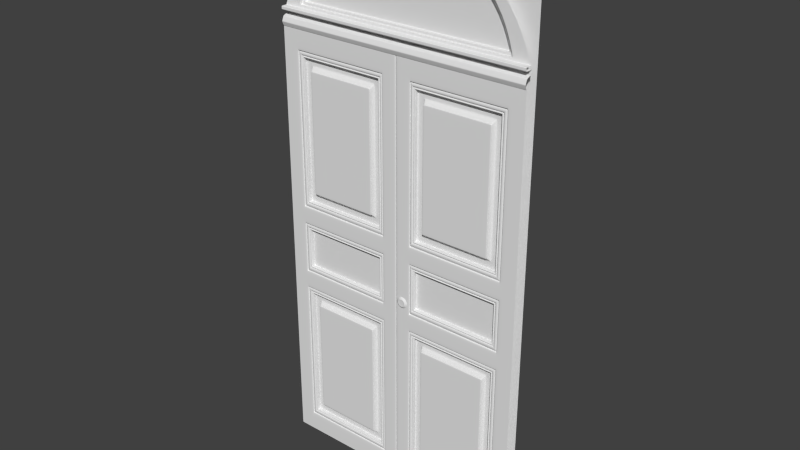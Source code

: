 # Source: Door.blend  (saved by Blender 2.76.0; exported with 4.5.12 LTS)
import bpy
from mathutils import Matrix  # noqa: F401  (used for matrix-valued properties, if any)

bpy.ops.wm.read_factory_settings(use_empty=True)
scene = bpy.context.scene
scene.name = 'Scene'

# ---- collections
col_collection_1 = bpy.data.collections.new('Collection 1'); scene.collection.children.link(col_collection_1)

# ---- world
world_world = bpy.data.worlds.new('World'); scene.world = world_world
world_world.color = (0.05088, 0.05088, 0.05088)
world_world.use_sun_shadow = False
world_world.sun_shadow_jitter_overblur = 0.0
world_world.cycles.sampling_method = 'MANUAL'
world_world.cycles.sample_map_resolution = 256

# ---- meshes
me_poly = bpy.data.meshes.new('Poly')
me_poly.from_pydata([(-4.999, 0.5915, 10.55), (-4.999, 0.5915, -10.76), (4.999, 0.5915, 10.55), (4.999, 0.5915, -10.76)], [], [(0, 1, 3, 2)])
me_poly.polygons.foreach_set('use_smooth', [True] * 1)
_uv = me_poly.uv_layers.new(name='UVMap')
_uv.uv.foreach_set('vector', [9.949e-05, 0.9901, 9.959e-05, 9.949e-05, 0.9999, 9.949e-05, 0.9999, 0.9901])
me_poly.use_remesh_preserve_volume = False
me_poly.use_remesh_preserve_attributes = False
me_poly.use_mirror_vertex_groups = False
me_poly.update()
me_arch = bpy.data.meshes.new('Arch')
me_arch.from_pydata([(0.0, 0.005568, 3.774), (-1.968, 0.004133, 3.254), (-3.316, 0.005568, 1.674), (-3.827, 0.005568, 3.576e-07), (-1.631, 0.004133, 3.051), (-1.192e-07, 0.005568, 3.407), (-2.964, 0.005568, 1.674), (-3.32, 0.005568, 0.1026), (-1.551, 0.09137, 2.914), (-7.44e-08, 0.0928, 3.248), (-2.827, 0.0928, 1.674), (-3.22, 0.0928, 0.2084), (-1.631, 0.09137, 3.051), (-6.216e-08, 0.0928, 3.407), (-2.964, 0.0928, 1.674), (-3.32, 0.0928, 0.1026), (-1.551, 0.2013, 2.914), (-7.44e-08, 0.2028, 3.248), (-2.827, 0.2028, 1.674), (-3.22, 0.2028, 0.2084), (2.384e-07, 0.2028, 0.2084), (2.384e-07, 0.0928, 0.2084), (7.153e-07, 0.0928, 0.1026), (0.0, 0.005568, -3.576e-07), (7.153e-07, 0.005568, 0.1026), (0.0, 0.2028, 1.674), (-2.995e-08, 0.2028, 2.816), (-3.22, 0.1694, 0.2413), (2.384e-07, 0.2028, 0.2413), (-3.22, 0.2028, 0.2413), (-3.22, 0.1694, 0.2084), (-2.827, 0.1694, 1.674), (-1.551, 0.168, 2.914), (-7.44e-08, 0.1694, 3.248), (2.384e-07, 0.1694, 0.2084), (-3.22, 0.0928, 0.2413), (-3.32, 0.0928, 0.1356), (7.153e-07, 0.005568, 0.1026), (-1.192e-07, 0.005568, 3.407), (-1.631, 0.004133, 3.051), (-2.964, 0.005568, 1.674), (-3.32, 0.005568, 0.1026), (-3.32, 0.005568, 0.1356), (-3.827, 0.005568, 0.03295), (-3.32, 0.005568, 0.1356), (-3.22, 0.1022, 0.2413), (-3.22, 0.1022, 0.2084), (-1.551, 0.1008, 2.914), (-2.827, 0.1022, 1.674), (-7.44e-08, 0.1022, 3.248), (2.384e-07, 0.1022, 0.2084), (-1.631, 0.09137, 3.051), (-3.32, 0.0928, 0.1356), (-3.32, 0.0928, 0.1026), (-2.964, 0.0928, 1.674), (-6.216e-08, 0.0928, 3.407), (7.153e-07, 0.0928, 0.1026), (-3.22, 0.1694, 0.2413), (-2.827, 0.1694, 1.674), (-7.44e-08, 0.1694, 3.248), (2.384e-07, 0.1694, 0.2084), (-3.22, 0.1694, 0.2084), (-1.551, 0.168, 2.914), (-3.062, 0.2028, 0.2413), (-0.7752, 0.005568, 3.35), (-0.7752, 0.005568, 3.35), (-3.157, 0.005568, 0.1026), (-0.9607, 0.003066, 3.662), (-3.639, 0.005568, 3.576e-07), (-0.7752, 0.0928, 3.35), (-3.157, 0.0928, 0.1026), (-0.7375, 0.0928, 3.202), (-3.062, 0.0928, 0.2084), (-0.7375, 0.2028, 3.202), (-3.062, 0.2028, 0.2084), (-2.697, 0.2028, 1.674), (-1.433, 0.2028, 2.89), (-0.7375, 0.1694, 3.202), (-3.062, 0.1694, 0.2084), (-3.157, 0.005568, 0.1026), (-3.062, 0.1022, 0.2084), (-0.7375, 0.1022, 3.202), (-3.157, 0.0928, 0.1026), (-0.7752, 0.0928, 3.35), (-3.062, 0.1694, 0.2084), (-0.7375, 0.1694, 3.202), (-3.827, -0.2281, 3.576e-07), (0.0, -0.2281, -3.576e-07), (-3.639, -0.2281, 3.576e-07), (-3.827, -0.2281, -0.13), (0.0, -0.2281, -0.13), (-3.639, -0.2281, -0.13), (-3.827, 0.06448, -0.13), (0.0, 0.06448, -0.13), (-3.639, 0.06448, -0.13), (0.0, -0.2281, -0.01279), (-3.639, -0.2281, -0.01279), (-3.827, -0.2281, -0.01279), (-3.639, -0.2281, -0.1143), (-3.827, -0.2281, -0.1143), (0.0, -0.2281, -0.1143), (0.0, -0.005484, -3.576e-07), (-3.639, -0.005484, 3.576e-07), (-3.827, -0.005484, 3.576e-07), (-3.827, 0.06448, -0.3437), (0.0, 0.06448, -0.3437), (-3.639, 0.06448, -0.3437), (0.0, 0.06448, -0.13), (-3.639, 0.06448, -0.13), (-3.827, 0.06448, -0.13), (-3.639, 0.06448, -0.3437), (-3.827, 0.06448, -0.3437), (0.0, 0.06448, -0.3437)], [], [(51, 12, 69, 83), (6, 4, 1, 2), (44, 6, 2, 43), (65, 5, 0, 67), (44, 7, 41, 42), (71, 8, 47, 81), (54, 52, 36, 14), (66, 7, 3, 68), (10, 8, 12, 14), (35, 10, 14, 36), (71, 9, 13, 69), (72, 11, 15, 70), (32, 31, 18, 16), (27, 30, 19, 29), (8, 71, 69, 12), (63, 29, 19, 74), (78, 34, 20, 74), (4, 65, 67, 1), (62, 32, 77, 85), (82, 56, 22, 70), (76, 16, 18, 75), (7, 44, 43, 3), (51, 54, 14, 12), (77, 32, 16, 73), (84, 60, 34, 78), (11, 35, 36, 15), (31, 27, 29, 18), (57, 61, 30, 27), (62, 58, 31, 32), (66, 24, 37, 79), (6, 44, 42, 40), (75, 18, 29, 63), (58, 57, 27, 31), (10, 35, 45, 48), (4, 6, 40, 39), (73, 16, 76), (52, 53, 15, 36), (8, 10, 48, 47), (35, 11, 46, 45), (64, 39, 51, 83), (72, 21, 50, 80), (42, 41, 53, 52), (39, 40, 54, 51), (79, 37, 56, 82), (81, 47, 62, 85), (40, 42, 52, 54), (48, 45, 57, 58), (47, 48, 58, 62), (45, 46, 61, 57), (80, 50, 60, 84), (49, 81, 85, 59), (46, 80, 84, 61), (38, 64, 83, 55), (41, 79, 82, 53), (9, 71, 81, 49), (11, 72, 80, 46), (17, 73, 76, 26), (25, 75, 63, 28), (7, 66, 79, 41), (61, 84, 78, 30), (5, 65, 64, 38), (26, 76, 75, 25), (53, 82, 70, 15), (33, 77, 73, 17), (30, 78, 74, 19), (28, 63, 74, 20), (21, 72, 70, 22), (24, 66, 68, 23), (55, 83, 69, 13), (59, 85, 77, 33), (4, 39, 64, 65), (101, 102, 88, 87), (102, 103, 86, 88), (100, 98, 91, 90), (98, 99, 89, 91), (90, 91, 94, 93), (91, 89, 92, 94), (88, 86, 97, 96), (87, 88, 96, 95), (96, 97, 99, 98), (95, 96, 98, 100), (68, 3, 103, 102), (23, 68, 102, 101), (112, 110, 106, 105), (110, 111, 104, 106), (94, 92, 109, 108), (93, 94, 108, 107), (108, 109, 111, 110), (107, 108, 110, 112)])
me_arch.polygons.foreach_set('use_smooth', [True] * 89)
me_arch.use_remesh_preserve_volume = False
me_arch.use_remesh_preserve_attributes = False
me_arch.use_mirror_vertex_groups = False
me_arch.update()
me_beam = bpy.data.meshes.new('Beam')
me_beam.from_pydata([(4.978, -0.4434, 0.1016), (4.978, -0.4098, 0.1016), (4.978, -0.4266, 0.1045), (4.978, -0.6129, 0.01752), (4.978, -0.5891, 0.04128), (4.978, -0.603, 0.03143), (4.978, -0.6732, -0.1618), (4.978, -0.6732, -0.1282), (4.978, -0.6761, -0.145), (4.978, -0.5891, -0.3312), (4.978, -0.6129, -0.3074), (4.978, -0.603, -0.3214), (-5.02, -0.4098, 0.1016), (-5.02, -0.4434, 0.1016), (-5.02, -0.4266, 0.1045), (-5.02, -0.5891, 0.04128), (-5.02, -0.6129, 0.01752), (-5.02, -0.603, 0.03143), (-5.02, -0.6732, -0.1282), (-5.02, -0.6732, -0.1618), (-5.02, -0.6761, -0.145), (-5.02, -0.6129, -0.3074), (-5.02, -0.5891, -0.3312), (-5.02, -0.603, -0.3214)], [], [(3, 16, 18, 7), (6, 19, 21, 10), (0, 2, 14, 13), (2, 1, 12, 14), (21, 23, 11, 10), (23, 22, 9, 11), (6, 8, 20, 19), (8, 7, 18, 20), (15, 17, 5, 4), (17, 16, 3, 5), (0, 13, 15, 4)])
me_beam.polygons.foreach_set('use_smooth', [True] * 11)
me_beam.use_remesh_preserve_volume = False
me_beam.use_remesh_preserve_attributes = False
me_beam.use_mirror_vertex_groups = False
me_beam.update()
me_lock = bpy.data.meshes.new('Lock')
me_lock.from_pydata([(-4.28e-10, 0.2476, 0.0), (-0.1751, 0.1751, 0.0), (-0.2476, -1.097e-08, 0.0), (-0.1751, -0.1751, 0.0), (2.122e-08, -0.2476, 0.0), (0.1751, -0.1751, 0.0), (0.2476, 2.81e-09, 0.0), (0.1751, 0.1751, 0.0), (-0.1061, 0.1061, 0.06044), (-1.375e-09, 0.1501, 0.06044), (-0.1501, -6.879e-09, 0.06044), (-0.1061, -0.1061, 0.06044), (1.321e-08, -0.1501, 0.06044), (0.1061, -0.1061, 0.06044), (0.1501, 6.054e-09, 0.06044), (0.1061, 0.1061, 0.06044), (-0.1262, 0.1262, 0.04995), (-2.913e-09, 0.1784, 0.04995), (-0.1784, -7.648e-09, 0.04995), (-0.1262, -0.1262, 0.04995), (1.443e-08, -0.1784, 0.04995), (0.1262, -0.1262, 0.04995), (0.1784, 7.728e-09, 0.04995), (0.1262, 0.1262, 0.04995), (-0.09332, 0.09332, 0.05227), (-6.949e-10, 0.132, 0.05227), (-0.132, -1.034e-08, 0.05227), (-0.09332, -0.09332, 0.05227), (1.213e-08, -0.132, 0.05227), (0.09332, -0.09332, 0.05227), (0.132, 1.037e-09, 0.05227), (0.09332, 0.09332, 0.05227), (9.34e-09, -1.98e-07, 0.05227), (-0.1654, 0.1654, 0.009925), (-0.2339, -1.031e-08, 0.009925), (-0.1654, -0.1654, 0.009925), (1.987e-08, -0.2339, 0.009925), (0.1654, -0.1654, 0.009925), (0.2339, 3.787e-09, 0.009925), (0.1654, 0.1654, 0.009925), (-9.217e-10, 0.2339, 0.009925)], [], [(14, 15, 31, 30), (8, 10, 26, 24), (11, 12, 28, 27), (13, 14, 30, 29), (33, 40, 0, 1), (34, 33, 1, 2), (35, 34, 2, 3), (36, 35, 3, 4), (37, 36, 4, 5), (38, 37, 5, 6), (39, 38, 6, 7), (9, 15, 23, 17), (15, 14, 22, 23), (14, 13, 21, 22), (13, 12, 20, 21), (12, 11, 19, 20), (11, 10, 18, 19), (10, 8, 16, 18), (8, 9, 17, 16), (32, 28, 29, 30), (26, 27, 28, 32), (25, 32, 30, 31), (24, 26, 32, 25), (12, 13, 29, 28), (10, 11, 27, 26), (9, 8, 24, 25), (15, 9, 25, 31), (40, 39, 7, 0), (17, 23, 39, 40), (23, 22, 38, 39), (22, 21, 37, 38), (21, 20, 36, 37), (20, 19, 35, 36), (19, 18, 34, 35), (18, 16, 33, 34), (16, 17, 40, 33)])
me_lock.polygons.foreach_set('use_smooth', [True] * 36)
me_lock.use_remesh_preserve_volume = False
me_lock.use_remesh_preserve_attributes = False
me_lock.use_mirror_vertex_groups = False
me_lock.update()
me_door = bpy.data.meshes.new('Door')
me_door.from_pydata([(-4.999, 0.07947, 6.03), (-0.0142, 0.07947, 6.03), (-4.999, 0.07947, 5.302), (-0.0142, 0.07947, 5.302), (-4.999, 0.07947, -0.6823), (-0.0142, 0.07947, -0.6823), (-4.373, 0.07947, 6.03), (-4.354, 0.07947, 5.281), (-4.354, 0.07947, -0.6631), (-0.5792, 0.07947, 6.03), (-0.6065, 0.07947, 5.281), (-0.6065, 0.07947, -0.6631), (-4.198, 0.1527, 5.114), (-4.198, 0.1527, -0.4757), (-0.7243, 0.1527, 5.108), (-0.7243, 0.1527, -0.4757), (-4.162, 0.07947, 6.03), (-4.162, 0.07947, 5.281), (-4.162, 0.07947, -0.6631), (-4.162, 0.1527, 5.114), (-4.162, 0.1527, -0.4757), (-0.7811, 0.07947, 5.281), (-0.7811, 0.07947, -0.6631), (-0.7811, 0.1527, 5.114), (-0.7811, 0.1527, -0.4757), (-0.7811, 0.07947, 6.03), (-0.0142, 0.07947, 5.075), (-4.999, 0.07947, 5.075), (-4.354, 0.07947, 5.075), (-0.6065, 0.07947, 5.075), (-4.198, 0.1527, 5.075), (-0.7243, 0.1527, 5.068), (-4.999, 0.07947, -0.4699), (-4.354, 0.07947, -0.4699), (-0.6065, 0.07947, -0.4699), (-4.198, 0.1527, -0.4699), (-0.7243, 0.1527, -0.4761), (-0.0142, 0.07947, -0.4699), (-4.226, 0.09665, -0.5086), (-4.363, 0.1161, -0.6658), (-4.3, 0.09058, -0.5955), (-4.354, 0.1322, -0.659), (-0.6909, 0.09584, 5.141), (-0.5896, 0.1161, 5.286), (-0.6396, 0.09017, 5.222), (-0.5837, 0.1321, 5.281), (-4.153, 0.1161, 5.286), (-4.162, 0.09665, 5.144), (-4.162, 0.1322, 5.281), (-4.162, 0.09058, 5.223), (-4.162, 0.09665, -0.5086), (-4.153, 0.1161, -0.6658), (-4.162, 0.09058, -0.5955), (-4.162, 0.1322, -0.659), (-0.7904, 0.1161, 5.286), (-0.7811, 0.09665, 5.144), (-0.7811, 0.1322, 5.281), (-0.7811, 0.09058, 5.223), (-0.7904, 0.1161, -0.6658), (-0.7811, 0.09665, -0.5086), (-0.7811, 0.1322, -0.659), (-0.7811, 0.09058, -0.5955), (-0.5896, 0.1161, 5.059), (-0.6932, 0.09665, 5.069), (-0.584, 0.1322, 5.074), (-0.6408, 0.09058, 5.072), (-4.226, 0.09665, 5.075), (-4.363, 0.1161, 5.059), (-4.3, 0.09058, 5.075), (-4.354, 0.1322, 5.075), (-0.5896, 0.1161, -0.4545), (-0.6932, 0.09665, -0.4751), (-0.584, 0.1322, -0.4706), (-0.6408, 0.09058, -0.4725), (-4.363, 0.1161, -0.4545), (-4.226, 0.09665, -0.4699), (-4.354, 0.1322, -0.4699), (-4.3, 0.09058, -0.4699), (-4.226, 0.09665, 5.144), (-4.363, 0.1161, 5.286), (-4.3, 0.09058, 5.223), (-4.354, 0.1322, 5.281), (-0.6932, 0.09665, -0.5086), (-0.5896, 0.1161, -0.6658), (-0.6408, 0.09058, -0.5955), (-0.584, 0.1322, -0.659), (-4.373, 0.09787, -0.6823), (-4.162, 0.09787, -0.6823), (-4.373, 0.09787, -0.4699), (-0.5792, 0.09787, 5.302), (-0.7811, 0.09787, 5.302), (-0.5792, 0.09787, 5.075), (-4.162, 0.09787, 5.302), (-4.373, 0.09787, 5.302), (-0.7811, 0.09787, -0.6823), (-0.5792, 0.09787, -0.6823), (-0.5792, 0.09787, -0.4699), (-4.373, 0.09787, 5.075), (-4.141, 0.2512, -0.3701), (-4.141, 0.2512, -0.4241), (-0.8417, 0.2512, 5.056), (-0.7891, 0.2512, 5.05), (-0.8417, 0.2512, -0.4241), (-0.7891, 0.2512, -0.4241), (-0.7891, 0.2512, -0.376), (-4.141, 0.2512, 5.056), (-4.103, 0.2512, 5.056), (-4.103, 0.2512, -0.4241), (-3.771, 0.1189, -0.02922), (-3.802, 0.1189, -0.02922), (-4.141, 0.2512, 4.974), (-0.7891, 0.2512, 4.968), (-3.771, 0.1189, 4.659), (-3.802, 0.1189, 4.659), (-4.198, 0.09848, -0.4699), (-4.198, 0.09848, -0.4757), (-0.7811, 0.09848, 5.114), (-0.7243, 0.09848, 5.108), (-0.7811, 0.09848, -0.4757), (-0.7243, 0.09848, -0.4757), (-0.7243, 0.09848, -0.4761), (-4.198, 0.09848, 5.114), (-4.162, 0.09848, 5.114), (-4.162, 0.09848, -0.4757), (-4.141, 0.09848, 5.056), (-4.141, 0.09848, 4.974), (-4.198, 0.09848, 5.075), (-0.7243, 0.09848, 5.068), (-4.103, 0.09848, -0.4241), (-0.8417, 0.09848, -0.4241), (-4.141, 0.09848, -0.3701), (-4.141, 0.09848, -0.4241), (-0.7891, 0.09848, 4.968), (-0.7891, 0.09848, 5.05), (-0.7891, 0.09848, -0.4241), (-0.7891, 0.09848, -0.376), (-0.8417, 0.09848, 5.056), (-4.103, 0.09848, 5.056), (-4.103, 0.2512, 5.056), (-0.8417, 0.2512, 5.056), (-4.141, 0.2512, -0.3701), (-4.141, 0.2512, -0.4241), (-4.103, 0.2512, -0.4241), (-0.8417, 0.2512, -0.4241), (-0.7891, 0.2512, 5.05), (-0.7891, 0.2512, -0.4241), (-4.141, 0.2512, 4.974), (-4.141, 0.2512, 5.056), (-0.7891, 0.1527, -0.376), (-0.7891, 0.1527, 4.968), (-0.0142, 0.07947, 5.602), (-4.999, 0.07947, 5.602), (-4.373, 0.07947, 5.602), (-0.5792, 0.07947, 5.602), (-4.162, 0.07947, 5.602), (-0.7811, 0.07947, 5.602), (-0.2927, 0.07947, 5.302), (-0.2927, 0.07947, -0.6823), (-0.2927, 0.07947, 6.03), (-0.2927, 0.07947, 5.075), (-0.2927, 0.07947, -0.4699), (-0.2927, 0.07947, 5.602), (-4.725, 0.07947, 6.03), (-4.725, 0.07947, 5.302), (-4.725, 0.07947, -0.6823), (-4.725, 0.07947, 5.075), (-4.725, 0.07947, -0.4699), (-4.725, 0.07947, 5.602), (-4.999, 0.07947, -1.017), (-0.0142, 0.07947, -1.017), (-4.373, 0.07947, -1.017), (-0.5792, 0.07947, -1.017), (-4.162, 0.07947, -1.017), (-0.7811, 0.07947, -1.017), (-0.2927, 0.07947, -1.017), (-4.725, 0.07947, -1.017), (-4.373, 0.07947, 6.03), (-4.354, 0.07947, 5.281), (-4.354, 0.07947, -0.6631), (-4.198, 0.1527, 5.114), (-4.198, 0.1527, -0.4757), (-4.226, 0.09665, -0.5086), (-4.3, 0.09058, -0.5955), (-4.354, 0.1322, -0.659), (-4.363, 0.1161, -0.6658), (-4.226, 0.09665, 5.144), (-4.3, 0.09058, 5.223), (-4.354, 0.1322, 5.281), (-4.363, 0.1161, 5.286), (-4.373, 0.09787, -0.6823), (-4.373, 0.09787, 5.302), (-4.141, 0.2512, 5.056), (-4.141, 0.2512, -0.4241), (-4.141, 0.2512, 4.974), (-4.141, 0.2512, -0.3701), (-4.198, 0.09848, 5.114), (-4.198, 0.09848, -0.4757), (-4.141, 0.09848, 5.056), (-4.141, 0.09848, -0.4241), (-4.141, 0.2512, -0.4241), (-4.141, 0.2512, 5.056), (-4.373, 0.07947, 5.602), (-4.373, 0.07947, -1.017), (-0.6065, 0.07947, 5.281), (-0.6065, 0.07947, -0.6631), (-0.7243, 0.1527, 5.108), (-0.7243, 0.1527, -0.4757), (-0.5792, 0.07947, 6.03), (-0.6909, 0.09584, 5.141), (-0.6396, 0.09017, 5.222), (-0.5837, 0.1321, 5.281), (-0.5896, 0.1161, 5.286), (-0.6932, 0.09665, -0.5086), (-0.6408, 0.09058, -0.5955), (-0.584, 0.1322, -0.659), (-0.5896, 0.1161, -0.6658), (-0.5792, 0.09787, -0.6823), (-0.5792, 0.09787, 5.302), (-0.7891, 0.2512, 5.05), (-0.7891, 0.2512, -0.4241), (-0.7891, 0.2512, 4.968), (-0.7891, 0.2512, -0.376), (-0.7243, 0.09848, 5.108), (-0.7243, 0.09848, -0.4757), (-0.7891, 0.09848, 5.05), (-0.7891, 0.09848, -0.4241), (-0.7891, 0.2512, -0.4241), (-0.7891, 0.2512, 5.05), (-0.5792, 0.07947, 5.602), (-0.5792, 0.07947, -1.017), (-3.895, 0.2512, 4.823), (-3.863, 0.2512, 4.823), (-3.895, 0.2512, -0.193), (-3.863, 0.2512, -0.193), (-1.081, 0.2512, 4.823), (-1.081, 0.2512, -0.193), (-1.036, 0.2512, 4.743), (-1.036, 0.2512, -0.149), (-3.895, 0.2512, 4.749), (-3.895, 0.2512, -0.1435), (-1.036, 0.2512, 4.818), (-1.036, 0.2512, -0.193), (-1.172, 0.1189, 4.659), (-1.172, 0.1189, -0.02922), (-1.13, 0.1189, 4.584), (-1.13, 0.1189, 0.01194), (-3.802, 0.1189, 4.589), (-3.802, 0.1189, 0.01701), (-1.13, 0.1189, 4.654), (-1.13, 0.1189, -0.02922), (-3.837, 0.2512, 4.777), (-3.869, 0.2512, -0.09841), (-1.063, 0.2512, 4.772), (-1.107, 0.2512, 4.777), (-1.063, 0.2512, 4.698), (-3.869, 0.2512, 4.777), (-3.869, 0.2512, 4.704), (-3.869, 0.2512, -0.147), (-3.837, 0.2512, -0.147), (-1.107, 0.2512, -0.147), (-1.063, 0.2512, -0.147), (-1.063, 0.2512, -0.1037), (-3.78, 0.1365, 4.674), (-1.164, 0.1365, 4.674), (-1.121, 0.1365, 4.598), (-3.81, 0.1365, 4.603), (-1.164, 0.1365, -0.04401), (-1.121, 0.1365, -0.002603), (-3.81, 0.1365, 0.002506), (-1.121, 0.1365, 4.668), (-3.81, 0.1365, 4.674), (-3.81, 0.1365, -0.04402), (-3.78, 0.1365, -0.04402), (-1.121, 0.1365, -0.04402), (-3.793, 0.07742, 4.644), (-3.763, 0.07742, 4.644), (-3.793, 0.07742, -0.01431), (-3.763, 0.07742, -0.01431), (-3.763, 0.07742, 4.574), (-1.18, 0.07742, 4.644), (-1.18, 0.07742, -0.01431), (-1.18, 0.07742, 4.574), (-3.763, 0.07742, 0.03162), (-1.18, 0.07742, 0.03162), (-1.138, 0.07742, 4.569), (-1.138, 0.07742, 0.02658), (-3.793, 0.07742, 4.574), (-3.793, 0.07742, 0.03162), (-1.138, 0.07742, 4.639), (-1.138, 0.07742, -0.01431), (-3.771, 0.1189, 4.659), (-3.802, 0.1189, 0.01701), (-1.13, 0.1189, 4.654), (-1.172, 0.1189, 4.659), (-1.13, 0.1189, 4.584), (-3.802, 0.1189, 4.659), (-3.802, 0.1189, 4.589), (-3.802, 0.1189, -0.02922), (-3.771, 0.1189, -0.02922), (-1.172, 0.1189, -0.02922), (-1.13, 0.1189, -0.02922), (-1.13, 0.1189, 0.01194), (-3.766, 0.09005, 4.648), (-1.178, 0.09005, 4.648), (-1.136, 0.09005, 4.574), (-3.796, 0.09005, 4.579), (-1.178, 0.09005, -0.01885), (-1.136, 0.09005, 0.02212), (-3.796, 0.09005, 0.02717), (-1.136, 0.09005, 4.643), (-3.796, 0.09005, 4.648), (-3.796, 0.09005, -0.01885), (-3.766, 0.09005, -0.01885), (-1.136, 0.09005, -0.01885), (-0.0142, 0.07947, 6.03), (-4.162, 0.07947, 6.03), (-0.7811, 0.07947, 6.03), (-4.999, 0.07947, 6.03), (-4.373, 0.07947, 6.03), (-0.5792, 0.07947, 6.03), (-0.2927, 0.07947, 6.03), (-4.725, 0.07947, 6.03), (-4.373, 0.07947, 6.03), (-0.5792, 0.07947, 6.03), (-4.999, 0.07947, -1.353), (-0.0142, 0.07947, -1.353), (-4.999, 0.07947, -3.393), (-0.0142, 0.07947, -3.393), (-4.354, 0.07947, -1.375), (-4.354, 0.07947, -3.374), (-0.6065, 0.07947, -1.375), (-0.6065, 0.07947, -3.374), (-4.198, 0.1527, -1.542), (-4.198, 0.1527, -3.186), (-0.7243, 0.1527, -1.548), (-0.7243, 0.1527, -3.186), (-4.162, 0.07947, -1.375), (-4.162, 0.07947, -3.374), (-4.162, 0.1527, -1.542), (-4.162, 0.1527, -3.186), (-0.7811, 0.07947, -1.375), (-0.7811, 0.07947, -3.374), (-0.7811, 0.1527, -1.542), (-0.7811, 0.1527, -3.186), (-0.0142, 0.07947, -1.581), (-4.999, 0.07947, -1.581), (-4.354, 0.07947, -1.581), (-0.6065, 0.07947, -1.581), (-4.198, 0.1527, -1.581), (-0.7243, 0.1527, -1.587), (-4.999, 0.07947, -3.18), (-4.354, 0.07947, -3.18), (-0.6065, 0.07947, -3.18), (-4.198, 0.1527, -3.18), (-0.7243, 0.1527, -3.187), (-0.0142, 0.07947, -3.18), (-4.226, 0.09665, -3.219), (-4.363, 0.1161, -3.376), (-4.3, 0.09058, -3.306), (-4.354, 0.1322, -3.369), (-0.6909, 0.09584, -1.515), (-0.5896, 0.1161, -1.37), (-0.6396, 0.09017, -1.434), (-0.5837, 0.1321, -1.375), (-4.153, 0.1161, -1.37), (-4.162, 0.09665, -1.512), (-4.162, 0.1322, -1.375), (-4.162, 0.09058, -1.433), (-4.162, 0.09665, -3.219), (-4.153, 0.1161, -3.376), (-4.162, 0.09058, -3.306), (-4.162, 0.1322, -3.369), (-0.7904, 0.1161, -1.37), (-0.7811, 0.09665, -1.512), (-0.7811, 0.1322, -1.375), (-0.7811, 0.09058, -1.433), (-0.7904, 0.1161, -3.376), (-0.7811, 0.09665, -3.219), (-0.7811, 0.1322, -3.369), (-0.7811, 0.09058, -3.306), (-0.5896, 0.1161, -1.596), (-0.6932, 0.09665, -1.586), (-0.584, 0.1322, -1.582), (-0.6408, 0.09058, -1.583), (-4.226, 0.09665, -1.581), (-4.363, 0.1161, -1.596), (-4.3, 0.09058, -1.581), (-4.354, 0.1322, -1.581), (-0.5896, 0.1161, -3.165), (-0.6932, 0.09665, -3.186), (-0.584, 0.1322, -3.181), (-0.6408, 0.09058, -3.183), (-4.363, 0.1161, -3.165), (-4.226, 0.09665, -3.18), (-4.354, 0.1322, -3.18), (-4.3, 0.09058, -3.18), (-4.226, 0.09665, -1.512), (-4.363, 0.1161, -1.37), (-4.3, 0.09058, -1.433), (-4.354, 0.1322, -1.375), (-0.6932, 0.09665, -3.219), (-0.5896, 0.1161, -3.376), (-0.6408, 0.09058, -3.306), (-0.584, 0.1322, -3.369), (-4.373, 0.09787, -3.393), (-4.162, 0.09787, -3.393), (-4.373, 0.09787, -3.18), (-0.5792, 0.09787, -1.353), (-0.7811, 0.09787, -1.353), (-0.5792, 0.09787, -1.581), (-4.162, 0.09787, -1.353), (-4.373, 0.09787, -1.353), (-0.7811, 0.09787, -3.393), (-0.5792, 0.09787, -3.393), (-0.5792, 0.09787, -3.18), (-4.373, 0.09787, -1.581), (-4.141, 0.2512, -3.081), (-4.141, 0.2512, -3.135), (-0.8417, 0.2512, -1.6), (-0.7891, 0.2512, -1.606), (-0.8417, 0.2512, -3.135), (-0.7891, 0.2512, -3.135), (-0.7891, 0.2512, -3.086), (-4.141, 0.2512, -1.6), (-4.103, 0.2512, -1.6), (-4.103, 0.2512, -3.135), (-4.141, 0.2512, -1.681), (-0.7891, 0.2512, -1.687), (-4.198, 0.09848, -3.18), (-4.198, 0.09848, -3.186), (-0.7811, 0.09848, -1.542), (-0.7243, 0.09848, -1.548), (-0.7811, 0.09848, -3.186), (-0.7243, 0.09848, -3.186), (-0.7243, 0.09848, -3.187), (-4.198, 0.09848, -1.542), (-4.162, 0.09848, -1.542), (-4.162, 0.09848, -3.186), (-4.141, 0.09848, -1.6), (-4.141, 0.09848, -1.681), (-4.198, 0.09848, -1.581), (-0.7243, 0.09848, -1.587), (-4.103, 0.09848, -3.135), (-0.8417, 0.09848, -3.135), (-4.141, 0.09848, -3.081), (-4.141, 0.09848, -3.135), (-0.7891, 0.09848, -1.687), (-0.7891, 0.09848, -1.606), (-0.7891, 0.09848, -3.135), (-0.7891, 0.09848, -3.086), (-0.8417, 0.09848, -1.6), (-4.103, 0.09848, -1.6), (-4.103, 0.2512, -1.6), (-0.8417, 0.2512, -1.6), (-4.141, 0.2512, -3.081), (-4.141, 0.2512, -3.135), (-4.103, 0.2512, -3.135), (-0.8417, 0.2512, -3.135), (-0.7891, 0.2512, -1.606), (-0.7891, 0.2512, -3.135), (-4.141, 0.2512, -1.681), (-4.141, 0.2512, -1.6), (-0.7891, 0.1527, -3.086), (-0.7891, 0.1527, -1.687), (-0.2927, 0.07947, -1.353), (-0.2927, 0.07947, -3.393), (-0.2927, 0.07947, -1.581), (-0.2927, 0.07947, -3.18), (-4.725, 0.07947, -1.353), (-4.725, 0.07947, -3.393), (-4.725, 0.07947, -1.581), (-4.725, 0.07947, -3.18), (-4.999, 0.07947, -3.727), (-0.0142, 0.07947, -3.727), (-4.373, 0.07947, -3.727), (-0.5792, 0.07947, -3.727), (-4.162, 0.07947, -3.727), (-0.7811, 0.07947, -3.727), (-0.2927, 0.07947, -3.727), (-4.725, 0.07947, -3.727), (-4.354, 0.07947, -1.375), (-4.354, 0.07947, -3.374), (-4.198, 0.1527, -1.542), (-4.198, 0.1527, -3.186), (-4.226, 0.09665, -3.219), (-4.3, 0.09058, -3.306), (-4.354, 0.1322, -3.369), (-4.363, 0.1161, -3.376), (-4.226, 0.09665, -1.512), (-4.3, 0.09058, -1.433), (-4.354, 0.1322, -1.375), (-4.363, 0.1161, -1.37), (-4.373, 0.09787, -3.393), (-4.373, 0.09787, -1.353), (-4.141, 0.2512, -1.6), (-4.141, 0.2512, -3.135), (-4.141, 0.2512, -1.681), (-4.141, 0.2512, -3.081), (-4.198, 0.09848, -1.542), (-4.198, 0.09848, -3.186), (-4.141, 0.09848, -1.6), (-4.141, 0.09848, -3.135), (-4.141, 0.2512, -3.135), (-4.141, 0.2512, -1.6), (-4.373, 0.07947, -3.727), (-0.6065, 0.07947, -1.375), (-0.6065, 0.07947, -3.374), (-0.7243, 0.1527, -1.548), (-0.7243, 0.1527, -3.186), (-0.6909, 0.09584, -1.515), (-0.6396, 0.09017, -1.434), (-0.5837, 0.1321, -1.375), (-0.5896, 0.1161, -1.37), (-0.6932, 0.09665, -3.219), (-0.6408, 0.09058, -3.306), (-0.584, 0.1322, -3.369), (-0.5896, 0.1161, -3.376), (-0.5792, 0.09787, -3.393), (-0.5792, 0.09787, -1.353), (-0.7891, 0.2512, -1.606), (-0.7891, 0.2512, -3.135), (-0.7891, 0.2512, -1.687), (-0.7891, 0.2512, -3.086), (-0.7243, 0.09848, -1.548), (-0.7243, 0.09848, -3.186), (-0.7891, 0.09848, -1.606), (-0.7891, 0.09848, -3.135), (-0.7891, 0.2512, -3.135), (-0.7891, 0.2512, -1.606), (-0.5792, 0.07947, -3.727), (-3.895, 0.2512, -1.832), (-3.863, 0.2512, -1.832), (-3.895, 0.2512, -2.903), (-3.863, 0.2512, -2.903), (-1.081, 0.2512, -1.832), (-1.081, 0.2512, -2.903), (-1.036, 0.2512, -1.912), (-1.036, 0.2512, -2.859), (-3.895, 0.2512, -1.907), (-3.895, 0.2512, -2.854), (-1.036, 0.2512, -1.838), (-1.036, 0.2512, -2.903), (-4.999, 0.07947, -4.075), (-0.0142, 0.07947, -4.075), (-4.999, 0.07947, -9.999), (-0.0142, 0.07947, -9.999), (-4.354, 0.07947, -4.096), (-4.354, 0.07947, -9.98), (-0.6065, 0.07947, -4.096), (-0.6065, 0.07947, -9.98), (-4.198, 0.1527, -4.263), (-4.198, 0.1527, -9.853), (-0.7243, 0.1527, -4.269), (-0.7243, 0.1527, -9.792), (-4.162, 0.07947, -4.096), (-4.162, 0.07947, -9.98), (-4.162, 0.1527, -4.263), (-4.162, 0.1527, -9.792), (-0.7811, 0.07947, -4.096), (-0.7811, 0.07947, -9.98), (-0.7811, 0.1527, -4.263), (-0.7811, 0.1527, -9.792), (-0.0142, 0.07947, -4.302), (-4.999, 0.07947, -4.302), (-4.354, 0.07947, -4.302), (-0.6065, 0.07947, -4.302), (-4.198, 0.1527, -4.302), (-0.7243, 0.1527, -4.308), (-4.999, 0.07947, -9.786), (-4.354, 0.07947, -9.786), (-0.6065, 0.07947, -9.786), (-4.198, 0.1527, -9.786), (-0.7243, 0.1527, -9.793), (-0.0142, 0.07947, -9.786), (-4.226, 0.09665, -9.825), (-4.363, 0.1161, -9.982), (-4.3, 0.09058, -9.912), (-4.354, 0.1322, -9.976), (-0.6909, 0.09584, -4.236), (-0.5896, 0.1161, -4.091), (-0.6396, 0.09017, -4.155), (-0.5837, 0.1321, -4.096), (-4.153, 0.1161, -4.091), (-4.162, 0.09665, -4.233), (-4.162, 0.1322, -4.096), (-4.162, 0.09058, -4.154), (-4.162, 0.09665, -9.825), (-4.153, 0.1161, -9.982), (-4.162, 0.09058, -9.912), (-4.162, 0.1322, -9.976), (-0.7904, 0.1161, -4.091), (-0.7811, 0.09665, -4.233), (-0.7811, 0.1322, -4.096), (-0.7811, 0.09058, -4.154), (-0.7904, 0.1161, -9.982), (-0.7811, 0.09665, -9.825), (-0.7811, 0.1322, -9.976), (-0.7811, 0.09058, -9.912), (-0.5896, 0.1161, -4.318), (-0.6932, 0.09665, -4.307), (-0.584, 0.1322, -4.303), (-0.6408, 0.09058, -4.305), (-4.226, 0.09665, -4.302), (-4.363, 0.1161, -4.318), (-4.3, 0.09058, -4.302), (-4.354, 0.1322, -4.302), (-0.5896, 0.1161, -9.771), (-0.6932, 0.09665, -9.792), (-0.584, 0.1322, -9.787), (-0.6408, 0.09058, -9.789), (-4.363, 0.1161, -9.771), (-4.226, 0.09665, -9.786), (-4.354, 0.1322, -9.786), (-4.3, 0.09058, -9.786), (-4.226, 0.09665, -4.233), (-4.363, 0.1161, -4.091), (-4.3, 0.09058, -4.154), (-4.354, 0.1322, -4.096), (-0.6932, 0.09665, -9.825), (-0.5896, 0.1161, -10.04), (-0.6408, 0.09058, -9.912), (-0.584, 0.1322, -9.976), (-4.373, 0.09787, -9.999), (-4.162, 0.09787, -9.999), (-4.373, 0.09787, -9.786), (-0.5792, 0.09787, -4.075), (-0.7811, 0.09787, -4.075), (-0.5792, 0.09787, -4.302), (-4.162, 0.09787, -4.075), (-4.373, 0.09787, -4.075), (-0.7811, 0.09787, -9.999), (-0.5792, 0.09787, -9.999), (-0.5792, 0.09787, -9.786), (-4.373, 0.09787, -4.302), (-4.141, 0.2512, -9.747), (-4.141, 0.2512, -9.801), (-0.8417, 0.2512, -4.321), (-0.7891, 0.2512, -4.327), (-0.8417, 0.2512, -9.741), (-0.7891, 0.2512, -9.801), (-0.7891, 0.2512, -9.753), (-4.141, 0.2512, -4.321), (-4.103, 0.2512, -4.321), (-4.103, 0.2512, -9.741), (-3.771, 0.1189, -9.406), (-3.802, 0.1189, -9.406), (-4.141, 0.2512, -4.402), (-0.7891, 0.2512, -4.408), (-3.771, 0.1189, -4.718), (-3.802, 0.1189, -4.718), (-4.198, 0.09848, -9.786), (-4.198, 0.09848, -9.792), (-0.7811, 0.09848, -4.263), (-0.7243, 0.09848, -4.269), (-0.7811, 0.09848, -9.792), (-0.7243, 0.09848, -9.792), (-0.7243, 0.09848, -9.793), (-4.198, 0.09848, -4.263), (-4.162, 0.09848, -4.263), (-4.162, 0.09848, -9.792), (-4.141, 0.09848, -4.321), (-4.141, 0.09848, -4.402), (-4.198, 0.09848, -4.302), (-0.7243, 0.09848, -4.308), (-4.103, 0.09848, -9.741), (-0.8417, 0.09848, -9.741), (-4.141, 0.09848, -9.687), (-4.141, 0.09848, -9.741), (-0.7891, 0.09848, -4.408), (-0.7891, 0.09848, -4.327), (-0.7891, 0.09848, -9.741), (-0.7891, 0.09848, -9.692), (-0.8417, 0.09848, -4.321), (-4.103, 0.09848, -4.321), (-4.103, 0.2512, -4.321), (-0.8417, 0.2512, -4.321), (-4.141, 0.2512, -9.687), (-4.141, 0.2512, -9.741), (-4.103, 0.2512, -9.741), (-0.8417, 0.2512, -9.741), (-0.7891, 0.2512, -4.327), (-0.7891, 0.2512, -9.741), (-4.141, 0.2512, -4.402), (-4.141, 0.2512, -4.321), (-0.7891, 0.1527, -9.692), (-0.7891, 0.1527, -4.408), (-0.2927, 0.07947, -4.075), (-0.2927, 0.07947, -9.999), (-0.2927, 0.07947, -4.302), (-0.2927, 0.07947, -9.786), (-4.725, 0.07947, -4.075), (-4.725, 0.07947, -9.999), (-4.725, 0.07947, -4.302), (-4.725, 0.07947, -9.786), (-4.999, 0.07947, -10.76), (-0.0142, 0.07947, -10.76), (-4.373, 0.07947, -10.76), (-0.5792, 0.07947, -10.76), (-4.162, 0.07947, -10.76), (-0.7811, 0.07947, -10.76), (-0.2927, 0.07947, -10.76), (-4.725, 0.07947, -10.76), (-4.354, 0.07947, -4.096), (-4.354, 0.07947, -9.98), (-4.198, 0.1527, -4.263), (-4.198, 0.1527, -9.792), (-4.226, 0.09665, -9.825), (-4.3, 0.09058, -9.912), (-4.354, 0.1322, -9.976), (-4.363, 0.1161, -9.982), (-4.226, 0.09665, -4.233), (-4.3, 0.09058, -4.154), (-4.354, 0.1322, -4.096), (-4.363, 0.1161, -4.091), (-4.373, 0.09787, -9.999), (-4.373, 0.09787, -4.075), (-4.141, 0.2512, -4.321), (-4.141, 0.2512, -9.741), (-4.141, 0.2512, -4.402), (-4.141, 0.2512, -9.687), (-4.198, 0.09848, -4.263), (-4.198, 0.09848, -9.792), (-4.141, 0.09848, -4.321), (-4.141, 0.09848, -9.741), (-4.141, 0.2512, -9.741), (-4.141, 0.2512, -4.321), (-4.373, 0.07947, -10.76), (-0.6065, 0.07947, -4.096), (-0.6065, 0.07947, -9.98), (-0.7243, 0.1527, -4.269), (-0.7243, 0.1527, -9.792), (-0.6909, 0.09584, -4.236), (-0.6396, 0.09017, -4.155), (-0.5837, 0.1321, -4.096), (-0.5896, 0.1161, -4.091), (-0.6932, 0.09665, -9.825), (-0.6408, 0.09058, -9.912), (-0.584, 0.1322, -9.976), (-0.5896, 0.1161, -9.982), (-0.5792, 0.09787, -9.999), (-0.5792, 0.09787, -4.075), (-0.7891, 0.2512, -4.327), (-0.7891, 0.2512, -9.741), (-0.7891, 0.2512, -4.408), (-0.7891, 0.2512, -9.692), (-0.7243, 0.09848, -4.269), (-0.7243, 0.09848, -9.792), (-0.7891, 0.09848, -4.327), (-0.7891, 0.09848, -9.741), (-0.7891, 0.2512, -9.741), (-0.7891, 0.2512, -4.327), (-0.5792, 0.07947, -10.76), (-3.895, 0.2512, -4.554), (-3.863, 0.2512, -4.554), (-3.895, 0.2512, -9.509), (-3.863, 0.2512, -9.509), (-1.081, 0.2512, -4.554), (-1.081, 0.2512, -9.509), (-1.036, 0.2512, -4.634), (-1.036, 0.2512, -9.465), (-3.895, 0.2512, -4.628), (-3.895, 0.2512, -9.46), (-1.036, 0.2512, -4.559), (-1.036, 0.2512, -9.509), (-1.172, 0.1189, -4.718), (-1.172, 0.1189, -9.406), (-1.13, 0.1189, -4.793), (-1.13, 0.1189, -9.365), (-3.802, 0.1189, -4.788), (-3.802, 0.1189, -9.299), (-1.13, 0.1189, -4.723), (-1.13, 0.1189, -9.406), (-3.837, 0.2512, -4.6), (-3.869, 0.2512, -9.415), (-1.063, 0.2512, -4.605), (-1.107, 0.2512, -4.6), (-1.063, 0.2512, -4.678), (-3.869, 0.2512, -4.6), (-3.869, 0.2512, -4.673), (-3.869, 0.2512, -9.463), (-3.837, 0.2512, -9.463), (-1.107, 0.2512, -9.463), (-1.063, 0.2512, -9.463), (-1.063, 0.2512, -9.42), (-3.78, 0.1365, -4.703), (-1.164, 0.1365, -4.703), (-1.121, 0.1365, -4.779), (-3.81, 0.1365, -4.773), (-1.164, 0.1365, -9.36), (-1.121, 0.1365, -9.319), (-3.81, 0.1365, -9.314), (-1.121, 0.1365, -4.708), (-3.81, 0.1365, -4.703), (-3.81, 0.1365, -9.36), (-3.78, 0.1365, -9.36), (-1.121, 0.1365, -9.36), (-3.793, 0.07742, -4.733), (-3.763, 0.07742, -4.733), (-3.793, 0.07742, -9.331), (-3.763, 0.07742, -9.331), (-3.763, 0.07742, -4.802), (-1.18, 0.07742, -4.733), (-1.18, 0.07742, -9.331), (-1.18, 0.07742, -4.802), (-3.763, 0.07742, -9.285), (-1.18, 0.07742, -9.285), (-1.138, 0.07742, -4.808), (-1.138, 0.07742, -9.29), (-3.793, 0.07742, -4.802), (-3.793, 0.07742, -9.285), (-1.138, 0.07742, -4.738), (-1.138, 0.07742, -9.331), (-3.771, 0.1189, -4.718), (-3.802, 0.1189, -9.299), (-1.13, 0.1189, -4.723), (-1.172, 0.1189, -4.718), (-1.13, 0.1189, -4.793), (-3.802, 0.1189, -4.718), (-3.802, 0.1189, -4.788), (-3.802, 0.1189, -9.346), (-3.771, 0.1189, -9.346), (-1.172, 0.1189, -9.346), (-1.13, 0.1189, -9.346), (-1.13, 0.1189, -9.305), (-3.766, 0.09005, -4.729), (-1.178, 0.09005, -4.729), (-1.136, 0.09005, -4.803), (-3.796, 0.09005, -4.798), (-1.178, 0.09005, -9.335), (-1.136, 0.09005, -9.294), (-3.796, 0.09005, -9.289), (-1.136, 0.09005, -4.734), (-3.796, 0.09005, -4.729), (-3.796, 0.09005, -9.335), (-3.766, 0.09005, -9.335), (-1.136, 0.09005, -9.335), (-0.0142, 0.07947, -10.76), (-4.162, 0.07947, -10.76), (-0.7811, 0.07947, -10.76), (-0.2927, 0.07947, -10.76), (-4.725, 0.07947, -10.76), (-4.999, 0.07947, -10.76), (-4.373, 0.07947, -10.76), (-0.5792, 0.07947, -10.76), (-4.373, 0.07947, -10.76), (-0.5792, 0.07947, -10.76), (-0.0142, 0.1871, 6.03), (-0.0142, 0.1871, 5.302), (-0.0142, 0.1871, -0.6823), (-0.0142, 0.1871, 5.075), (-0.0142, 0.1871, -0.4699), (-0.0142, 0.1871, 5.602), (-0.0142, 0.1871, -1.017), (-0.0142, 0.1871, 6.03), (-0.0142, 0.1871, -1.353), (-0.0142, 0.1871, -3.393), (-0.0142, 0.1871, -1.581), (-0.0142, 0.1871, -3.18), (-0.0142, 0.1871, -3.727), (-0.0142, 0.1871, -4.075), (-0.0142, 0.1871, -9.999), (-0.0142, 0.1871, -4.302), (-0.0142, 0.1871, -9.786), (-0.0142, 0.1871, -10.76), (-0.0142, 0.1871, -10.76), (0.0, 0.1871, 6.03), (0.0, 0.1871, 5.302), (0.0, 0.1871, -0.6823), (0.0, 0.1871, 5.075), (0.0, 0.1871, -0.4699), (0.0, 0.1871, 5.602), (0.0, 0.1871, -1.017), (0.0, 0.1871, 6.03), (0.0, 0.1871, -1.353), (0.0, 0.1871, -3.393), (0.0, 0.1871, -1.581), (0.0, 0.1871, -3.18), (0.0, 0.1871, -3.727), (0.0, 0.1871, -4.075), (0.0, 0.1871, -9.999), (0.0, 0.1871, -4.302), (0.0, 0.1871, -9.786), (0.0, 0.1871, -10.76), (0.0, 0.1871, -10.76), (-0.0142, 0.09741, 5.075), (-0.0142, 0.09741, 5.302), (-0.0142, 0.09741, 5.602), (-0.0142, 0.09741, 6.03), (-0.0142, 0.09741, -0.6823), (-0.0142, 0.09741, -0.4699), (-0.0142, 0.09741, -10.76), (-0.0142, 0.09741, -9.999), (-0.0142, 0.09741, -3.727), (-0.0142, 0.09741, -3.393), (-0.0142, 0.09741, -1.353), (-0.0142, 0.09741, -1.017), (-0.0142, 0.09741, -4.075), (-0.0142, 0.09741, -9.786), (-0.0142, 0.09741, -4.302), (-0.0142, 0.09741, -3.18), (-0.0142, 0.09741, -1.581), (-0.0142, 0.09741, -10.76), (-0.0142, 0.09741, 6.03)], [], [(175, 170, 8, 164), (321, 318, 6, 162), (165, 28, 7, 163), (229, 171, 11, 204), (323, 319, 9, 207), (217, 211, 43, 89), (174, 169, 5, 157), (320, 314, 1, 158), (159, 26, 3, 156), (227, 144, 133, 224), (86, 39, 74, 88), (36, 15, 82, 71), (206, 24, 59, 212), (185, 78, 12, 179), (75, 38, 13, 35), (15, 36, 120, 119), (322, 315, 16, 176), (202, 172, 18, 178), (190, 188, 46, 92), (91, 62, 70, 96), (143, 142, 128, 129), (315, 316, 25, 16), (172, 173, 22, 18), (141, 140, 130, 131), (20, 24, 118, 123), (63, 42, 14, 31), (36, 31, 127, 120), (160, 37, 26, 159), (166, 33, 28, 165), (164, 8, 33, 166), (157, 5, 37, 160), (206, 15, 119, 223), (138, 139, 136, 137), (180, 20, 123, 196), (205, 14, 42, 208), (97, 67, 79, 93), (94, 58, 51, 87), (189, 184, 39, 86), (92, 46, 54, 90), (216, 215, 58, 94), (89, 43, 62, 91), (35, 30, 66, 75), (71, 63, 31, 36), (96, 70, 83, 95), (55, 47, 19, 23), (78, 66, 30, 12), (24, 20, 50, 59), (181, 50, 20, 180), (75, 66, 68, 77), (77, 68, 69, 76), (76, 69, 67, 74), (71, 82, 84, 73), (73, 84, 85, 72), (72, 85, 83, 70), (66, 78, 80, 68), (68, 80, 81, 69), (69, 81, 79, 67), (63, 71, 73, 65), (65, 73, 72, 64), (64, 72, 70, 62), (59, 50, 52, 61), (61, 52, 53, 60), (60, 53, 51, 58), (208, 42, 44, 209), (209, 44, 45, 210), (210, 45, 43, 211), (181, 38, 40, 182), (182, 40, 41, 183), (183, 41, 39, 184), (47, 55, 57, 49), (49, 57, 56, 48), (48, 56, 54, 46), (185, 47, 49, 186), (186, 49, 48, 187), (187, 48, 46, 188), (212, 59, 61, 213), (213, 61, 60, 214), (214, 60, 58, 215), (42, 63, 65, 44), (44, 65, 64, 45), (45, 64, 62, 43), (38, 75, 77, 40), (40, 77, 76, 41), (41, 76, 74, 39), (88, 74, 67, 97), (33, 88, 97, 28), (34, 96, 95, 11), (10, 89, 91, 29), (204, 216, 94, 22), (17, 92, 90, 21), (178, 189, 86, 8), (22, 94, 87, 18), (28, 97, 93, 7), (29, 91, 96, 34), (177, 190, 92, 17), (8, 86, 88, 33), (203, 217, 89, 10), (220, 111, 101, 218), (221, 220, 236, 237), (192, 107, 233, 232), (194, 192, 232, 239), (218, 100, 234, 240), (221, 104, 111, 220), (219, 103, 104, 221), (107, 102, 235, 233), (219, 221, 237, 241), (23, 19, 122, 116), (30, 35, 114, 126), (205, 23, 116, 222), (120, 127, 132, 135), (195, 121, 124, 197), (222, 116, 136, 224), (126, 114, 130, 125), (123, 118, 129, 128), (114, 115, 131, 130), (127, 117, 133, 132), (119, 120, 135, 134), (116, 122, 137, 136), (223, 119, 134, 225), (196, 123, 128, 198), (121, 126, 125, 124), (12, 30, 126, 121), (226, 143, 129, 225), (140, 146, 125, 130), (31, 14, 117, 127), (146, 147, 124, 125), (148, 145, 134, 135), (149, 148, 135, 132), (144, 149, 132, 133), (200, 138, 137, 197), (199, 141, 131, 198), (35, 13, 115, 114), (179, 12, 121, 195), (192, 99, 141, 199), (191, 106, 138, 200), (101, 111, 149, 144), (111, 104, 148, 149), (104, 103, 145, 148), (110, 105, 147, 146), (98, 110, 146, 140), (219, 102, 143, 226), (106, 100, 139, 138), (99, 98, 140, 141), (102, 107, 142, 143), (218, 101, 144, 227), (17, 21, 155, 154), (177, 17, 154, 201), (156, 3, 150, 161), (203, 10, 153, 228), (163, 7, 152, 167), (10, 156, 161, 153), (11, 157, 160, 34), (34, 160, 159, 29), (29, 159, 156, 10), (319, 320, 158, 9), (171, 174, 157, 11), (2, 163, 167, 151), (4, 164, 166, 32), (32, 166, 165, 27), (27, 165, 163, 2), (317, 321, 162, 0), (168, 175, 164, 4), (7, 177, 201, 152), (105, 191, 200, 147), (107, 192, 199, 142), (19, 179, 195, 122), (142, 199, 198, 128), (147, 200, 197, 124), (115, 196, 198, 131), (122, 195, 197, 137), (99, 192, 194, 98), (98, 194, 193, 110), (110, 193, 191, 105), (7, 93, 190, 177), (18, 87, 189, 178), (81, 187, 188, 79), (80, 186, 187, 81), (78, 185, 186, 80), (53, 183, 184, 51), (52, 182, 183, 53), (50, 181, 182, 52), (38, 181, 180, 13), (87, 51, 184, 189), (13, 180, 196, 115), (93, 79, 188, 190), (170, 202, 178, 8), (318, 322, 176, 6), (47, 185, 179, 19), (21, 203, 228, 155), (100, 218, 227, 139), (103, 219, 226, 145), (145, 226, 225, 134), (118, 223, 225, 129), (117, 222, 224, 133), (14, 205, 222, 117), (106, 191, 230, 231), (100, 106, 231, 234), (191, 193, 238, 230), (21, 90, 217, 203), (11, 95, 216, 204), (85, 214, 215, 83), (84, 213, 214, 85), (82, 212, 213, 84), (56, 210, 211, 54), (57, 209, 210, 56), (55, 208, 209, 57), (95, 83, 215, 216), (23, 205, 208, 55), (24, 206, 223, 118), (15, 206, 212, 82), (139, 227, 224, 136), (90, 54, 211, 217), (316, 323, 207, 25), (173, 229, 204, 22), (263, 262, 112, 242), (264, 269, 248, 244), (268, 271, 109, 247), (269, 263, 242, 248), (267, 264, 244, 245), (270, 265, 246, 113), (271, 272, 108, 109), (272, 266, 243, 108), (273, 267, 245, 249), (193, 194, 239, 238), (102, 219, 241, 235), (220, 218, 240, 236), (303, 302, 275, 279), (304, 309, 288, 284), (308, 311, 276, 287), (309, 303, 279, 288), (307, 304, 284, 285), (310, 305, 286, 274), (311, 312, 277, 276), (312, 306, 280, 277), (313, 307, 285, 289), (266, 273, 249, 243), (262, 270, 113, 112), (265, 268, 247, 246), (238, 239, 251, 256), (231, 230, 255, 250), (235, 241, 260, 259), (241, 237, 261, 260), (233, 235, 259, 258), (232, 233, 258, 257), (230, 238, 256, 255), (237, 236, 254, 261), (240, 234, 253, 252), (239, 232, 257, 251), (236, 240, 252, 254), (234, 231, 250, 253), (256, 251, 268, 265), (250, 255, 270, 262), (259, 260, 273, 266), (260, 261, 267, 273), (258, 259, 266, 272), (257, 258, 272, 271), (255, 256, 265, 270), (261, 254, 264, 267), (252, 253, 263, 269), (251, 257, 271, 268), (254, 252, 269, 264), (253, 250, 262, 263), (286, 278, 275, 274), (278, 281, 279, 275), (282, 283, 281, 278), (287, 282, 278, 286), (276, 277, 282, 287), (277, 280, 283, 282), (280, 289, 285, 283), (283, 285, 284, 281), (281, 284, 288, 279), (306, 313, 289, 280), (305, 308, 287, 286), (302, 310, 274, 275), (112, 113, 295, 290), (246, 247, 291, 296), (243, 249, 300, 299), (249, 245, 301, 300), (108, 243, 299, 298), (109, 108, 298, 297), (113, 246, 296, 295), (245, 244, 294, 301), (248, 242, 293, 292), (247, 109, 297, 291), (244, 248, 292, 294), (242, 112, 290, 293), (290, 295, 310, 302), (296, 291, 308, 305), (299, 300, 313, 306), (300, 301, 307, 313), (298, 299, 306, 312), (297, 298, 312, 311), (295, 296, 305, 310), (301, 294, 304, 307), (292, 293, 303, 309), (291, 297, 311, 308), (294, 292, 309, 304), (293, 290, 302, 303), (155, 228, 323, 316), (152, 201, 322, 318), (151, 167, 321, 317), (153, 161, 320, 319), (154, 155, 316, 315), (201, 154, 315, 322), (161, 150, 314, 320), (228, 153, 319, 323), (167, 152, 318, 321), (479, 474, 329, 469), (505, 229, 173, 340), (470, 346, 328, 468), (529, 475, 331, 506), (328, 170, 175, 468), (518, 512, 361, 407), (478, 473, 327, 465), (466, 344, 325, 464), (528, 458, 447, 525), (404, 357, 392, 406), (354, 335, 400, 389), (508, 343, 377, 513), (488, 396, 332, 482), (393, 356, 333, 353), (335, 354, 434, 433), (325, 169, 174, 464), (504, 476, 337, 481), (493, 491, 364, 410), (409, 380, 388, 414), (457, 456, 442, 443), (336, 172, 202, 480), (476, 477, 341, 337), (455, 454, 444, 445), (339, 343, 432, 437), (381, 360, 334, 349), (354, 349, 441, 434), (467, 355, 344, 466), (471, 351, 346, 470), (469, 329, 351, 471), (465, 327, 355, 467), (508, 335, 433, 524), (452, 453, 450, 451), (483, 339, 437, 499), (507, 334, 360, 509), (415, 385, 397, 411), (412, 376, 369, 405), (492, 487, 357, 404), (410, 364, 372, 408), (517, 516, 376, 412), (407, 361, 380, 409), (353, 348, 384, 393), (389, 381, 349, 354), (414, 388, 401, 413), (373, 365, 338, 342), (396, 384, 348, 332), (343, 339, 368, 377), (484, 368, 339, 483), (393, 384, 386, 395), (395, 386, 387, 394), (394, 387, 385, 392), (389, 400, 402, 391), (391, 402, 403, 390), (390, 403, 401, 388), (384, 396, 398, 386), (386, 398, 399, 387), (387, 399, 397, 385), (381, 389, 391, 383), (383, 391, 390, 382), (382, 390, 388, 380), (377, 368, 370, 379), (379, 370, 371, 378), (378, 371, 369, 376), (509, 360, 362, 510), (510, 362, 363, 511), (511, 363, 361, 512), (484, 356, 358, 485), (485, 358, 359, 486), (486, 359, 357, 487), (365, 373, 375, 367), (367, 375, 374, 366), (366, 374, 372, 364), (488, 365, 367, 489), (489, 367, 366, 490), (490, 366, 364, 491), (513, 377, 379, 514), (514, 379, 378, 515), (515, 378, 376, 516), (360, 381, 383, 362), (362, 383, 382, 363), (363, 382, 380, 361), (356, 393, 395, 358), (358, 395, 394, 359), (359, 394, 392, 357), (406, 392, 385, 415), (351, 406, 415, 346), (352, 414, 413, 331), (330, 407, 409, 347), (506, 517, 412, 341), (336, 410, 408, 340), (481, 492, 404, 329), (341, 412, 405, 337), (346, 415, 411, 328), (347, 409, 414, 352), (480, 493, 410, 336), (329, 404, 406, 351), (505, 518, 407, 330), (521, 427, 419, 519), (522, 521, 536, 537), (495, 425, 533, 532), (497, 495, 532, 539), (519, 418, 534, 540), (522, 422, 427, 521), (520, 421, 422, 522), (425, 420, 535, 533), (520, 522, 537, 541), (342, 338, 436, 430), (348, 353, 428, 440), (507, 342, 430, 523), (434, 441, 446, 449), (498, 435, 438, 500), (523, 430, 450, 525), (440, 428, 444, 439), (437, 432, 443, 442), (428, 429, 445, 444), (441, 431, 447, 446), (433, 434, 449, 448), (430, 436, 451, 450), (524, 433, 448, 526), (499, 437, 442, 501), (435, 440, 439, 438), (332, 348, 440, 435), (527, 457, 443, 526), (454, 460, 439, 444), (349, 334, 431, 441), (460, 461, 438, 439), (462, 459, 448, 449), (463, 462, 449, 446), (458, 463, 446, 447), (503, 452, 451, 500), (502, 455, 445, 501), (353, 333, 429, 428), (482, 332, 435, 498), (495, 417, 455, 502), (494, 424, 452, 503), (419, 427, 463, 458), (427, 422, 462, 463), (422, 421, 459, 462), (426, 423, 461, 460), (416, 426, 460, 454), (520, 420, 457, 527), (424, 418, 453, 452), (417, 416, 454, 455), (420, 425, 456, 457), (519, 419, 458, 528), (330, 171, 229, 505), (331, 465, 467, 352), (352, 467, 466, 347), (347, 466, 464, 330), (340, 173, 172, 336), (475, 478, 465, 331), (326, 469, 471, 350), (350, 471, 470, 345), (345, 470, 468, 324), (464, 174, 171, 330), (472, 479, 469, 326), (423, 494, 503, 461), (425, 495, 502, 456), (338, 482, 498, 436), (456, 502, 501, 442), (461, 503, 500, 438), (429, 499, 501, 445), (436, 498, 500, 451), (417, 495, 497, 416), (416, 497, 496, 426), (426, 496, 494, 423), (328, 411, 493, 480), (337, 405, 492, 481), (399, 490, 491, 397), (398, 489, 490, 399), (396, 488, 489, 398), (371, 486, 487, 369), (370, 485, 486, 371), (368, 484, 485, 370), (356, 484, 483, 333), (405, 369, 487, 492), (333, 483, 499, 429), (411, 397, 491, 493), (474, 504, 481, 329), (468, 175, 168, 324), (365, 488, 482, 338), (418, 519, 528, 453), (421, 520, 527, 459), (459, 527, 526, 448), (432, 524, 526, 443), (431, 523, 525, 447), (334, 507, 523, 431), (424, 494, 530, 531), (418, 424, 531, 534), (494, 496, 538, 530), (340, 408, 518, 505), (331, 413, 517, 506), (403, 515, 516, 401), (402, 514, 515, 403), (400, 513, 514, 402), (374, 511, 512, 372), (375, 510, 511, 374), (373, 509, 510, 375), (413, 401, 516, 517), (342, 507, 509, 373), (343, 508, 524, 432), (335, 508, 513, 400), (453, 528, 525, 450), (408, 372, 512, 518), (480, 202, 170, 328), (477, 529, 506, 341), (496, 497, 539, 538), (420, 520, 541, 535), (521, 519, 540, 536), (537, 539, 532, 533, 535, 541), (531, 530, 538, 536, 540, 534), (536, 538, 539, 537), (840, 842, 547, 691), (692, 564, 546, 690), (845, 843, 549, 728), (740, 734, 579, 625), (839, 836, 545, 687), (690, 479, 472, 542), (688, 562, 543, 686), (750, 680, 669, 747), (622, 575, 610, 624), (572, 553, 618, 607), (730, 561, 595, 735), (710, 614, 550, 704), (611, 574, 551, 571), (553, 572, 656, 655), (844, 837, 555, 703), (715, 713, 582, 628), (627, 598, 606, 632), (679, 678, 664, 665), (837, 838, 559, 555), (677, 676, 666, 667), (557, 561, 654, 659), (599, 578, 552, 567), (572, 567, 663, 656), (689, 573, 562, 688), (693, 569, 564, 692), (691, 547, 569, 693), (687, 545, 573, 689), (730, 553, 655, 746), (674, 675, 672, 673), (705, 557, 659, 721), (729, 552, 578, 731), (633, 603, 615, 629), (630, 594, 587, 623), (714, 709, 575, 622), (628, 582, 590, 626), (739, 738, 594, 630), (625, 579, 598, 627), (571, 566, 602, 611), (607, 599, 567, 572), (632, 606, 619, 631), (591, 583, 556, 560), (614, 602, 566, 550), (561, 557, 586, 595), (706, 586, 557, 705), (611, 602, 604, 613), (613, 604, 605, 612), (612, 605, 603, 610), (607, 618, 620, 609), (609, 620, 621, 608), (608, 621, 619, 606), (602, 614, 616, 604), (604, 616, 617, 605), (605, 617, 615, 603), (599, 607, 609, 601), (601, 609, 608, 600), (600, 608, 606, 598), (595, 586, 588, 597), (597, 588, 589, 596), (596, 589, 587, 594), (731, 578, 580, 732), (732, 580, 581, 733), (733, 581, 579, 734), (706, 574, 576, 707), (707, 576, 577, 708), (708, 577, 575, 709), (583, 591, 593, 585), (585, 593, 592, 584), (584, 592, 590, 582), (710, 583, 585, 711), (711, 585, 584, 712), (712, 584, 582, 713), (735, 595, 597, 736), (736, 597, 596, 737), (737, 596, 594, 738), (578, 599, 601, 580), (580, 601, 600, 581), (581, 600, 598, 579), (574, 611, 613, 576), (576, 613, 612, 577), (577, 612, 610, 575), (624, 610, 603, 633), (569, 624, 633, 564), (570, 632, 631, 549), (548, 625, 627, 565), (728, 739, 630, 559), (554, 628, 626, 558), (703, 714, 622, 547), (559, 630, 623, 555), (564, 633, 629, 546), (565, 627, 632, 570), (702, 715, 628, 554), (547, 622, 624, 569), (727, 740, 625, 548), (743, 647, 637, 741), (744, 743, 758, 759), (717, 643, 755, 754), (719, 717, 754, 761), (741, 636, 756, 762), (744, 640, 647, 743), (742, 639, 640, 744), (643, 638, 757, 755), (742, 744, 759, 763), (560, 556, 658, 652), (566, 571, 650, 662), (729, 560, 652, 745), (656, 663, 668, 671), (720, 657, 660, 722), (745, 652, 672, 747), (662, 650, 666, 661), (659, 654, 665, 664), (650, 651, 667, 666), (663, 653, 669, 668), (655, 656, 671, 670), (652, 658, 673, 672), (746, 655, 670, 748), (721, 659, 664, 723), (657, 662, 661, 660), (550, 566, 662, 657), (749, 679, 665, 748), (676, 682, 661, 666), (567, 552, 653, 663), (682, 683, 660, 661), (684, 681, 670, 671), (685, 684, 671, 668), (680, 685, 668, 669), (725, 674, 673, 722), (724, 677, 667, 723), (571, 551, 651, 650), (704, 550, 657, 720), (717, 635, 677, 724), (716, 642, 674, 725), (637, 647, 685, 680), (647, 640, 684, 685), (640, 639, 681, 684), (646, 641, 683, 682), (634, 646, 682, 676), (742, 638, 679, 749), (642, 636, 675, 674), (635, 634, 676, 677), (638, 643, 678, 679), (741, 637, 680, 750), (558, 477, 476, 554), (548, 475, 529, 727), (546, 474, 479, 690), (554, 476, 504, 702), (727, 529, 477, 558), (549, 687, 689, 570), (570, 689, 688, 565), (565, 688, 686, 548), (843, 839, 687, 549), (543, 473, 478, 686), (544, 691, 693, 568), (568, 693, 692, 563), (563, 692, 690, 542), (841, 840, 691, 544), (686, 478, 475, 548), (641, 716, 725, 683), (643, 717, 724, 678), (556, 704, 720, 658), (678, 724, 723, 664), (683, 725, 722, 660), (651, 721, 723, 667), (658, 720, 722, 673), (635, 717, 719, 634), (634, 719, 718, 646), (646, 718, 716, 641), (546, 629, 715, 702), (555, 623, 714, 703), (617, 712, 713, 615), (616, 711, 712, 617), (614, 710, 711, 616), (589, 708, 709, 587), (588, 707, 708, 589), (586, 706, 707, 588), (574, 706, 705, 551), (623, 587, 709, 714), (551, 705, 721, 651), (629, 615, 713, 715), (842, 844, 703, 547), (583, 710, 704, 556), (702, 504, 474, 546), (636, 741, 750, 675), (639, 742, 749, 681), (681, 749, 748, 670), (654, 746, 748, 665), (653, 745, 747, 669), (552, 729, 745, 653), (642, 716, 752, 753), (636, 642, 753, 756), (716, 718, 760, 752), (558, 626, 740, 727), (549, 631, 739, 728), (621, 737, 738, 619), (620, 736, 737, 621), (618, 735, 736, 620), (592, 733, 734, 590), (593, 732, 733, 592), (591, 731, 732, 593), (631, 619, 738, 739), (560, 729, 731, 591), (561, 730, 746, 654), (553, 730, 735, 618), (675, 750, 747, 672), (626, 590, 734, 740), (838, 845, 728, 559), (785, 784, 648, 764), (786, 791, 770, 766), (790, 793, 645, 769), (791, 785, 764, 770), (789, 786, 766, 767), (792, 787, 768, 649), (793, 794, 644, 645), (794, 788, 765, 644), (795, 789, 767, 771), (718, 719, 761, 760), (638, 742, 763, 757), (743, 741, 762, 758), (825, 824, 797, 801), (826, 831, 810, 806), (830, 833, 798, 809), (831, 825, 801, 810), (829, 826, 806, 807), (832, 827, 808, 796), (833, 834, 799, 798), (834, 828, 802, 799), (835, 829, 807, 811), (788, 795, 771, 765), (784, 792, 649, 648), (787, 790, 769, 768), (760, 761, 773, 778), (753, 752, 777, 772), (757, 763, 782, 781), (763, 759, 783, 782), (755, 757, 781, 780), (754, 755, 780, 779), (752, 760, 778, 777), (759, 758, 776, 783), (762, 756, 775, 774), (761, 754, 779, 773), (758, 762, 774, 776), (756, 753, 772, 775), (778, 773, 790, 787), (772, 777, 792, 784), (781, 782, 795, 788), (782, 783, 789, 795), (780, 781, 788, 794), (779, 780, 794, 793), (777, 778, 787, 792), (783, 776, 786, 789), (774, 775, 785, 791), (773, 779, 793, 790), (776, 774, 791, 786), (775, 772, 784, 785), (808, 800, 797, 796), (800, 803, 801, 797), (804, 805, 803, 800), (809, 804, 800, 808), (798, 799, 804, 809), (799, 802, 805, 804), (802, 811, 807, 805), (805, 807, 806, 803), (803, 806, 810, 801), (828, 835, 811, 802), (827, 830, 809, 808), (824, 832, 796, 797), (648, 649, 817, 812), (768, 769, 813, 818), (765, 771, 822, 821), (771, 767, 823, 822), (644, 765, 821, 820), (645, 644, 820, 819), (649, 768, 818, 817), (767, 766, 816, 823), (770, 764, 815, 814), (769, 645, 819, 813), (766, 770, 814, 816), (764, 648, 812, 815), (812, 817, 832, 824), (818, 813, 830, 827), (821, 822, 835, 828), (822, 823, 829, 835), (820, 821, 828, 834), (819, 820, 834, 833), (817, 818, 827, 832), (823, 816, 826, 829), (814, 815, 825, 831), (813, 819, 833, 830), (816, 814, 831, 826), (815, 812, 824, 825), (699, 751, 845, 838), (696, 726, 844, 842), (694, 701, 840, 841), (697, 700, 839, 843), (698, 699, 838, 837), (726, 698, 837, 844), (700, 695, 836, 839), (751, 697, 843, 845), (701, 696, 842, 840), (885, 884, 849, 847), (886, 885, 847, 851), (887, 886, 851, 853), (889, 888, 848, 850), (891, 890, 864, 860), (893, 892, 858, 855), (895, 894, 854, 852), (888, 895, 852, 848), (892, 896, 859, 858), (898, 897, 862, 861), (900, 899, 857, 856), (890, 901, 863, 864), (902, 887, 853, 846), (884, 889, 850, 849), (896, 898, 861, 859), (894, 900, 856, 854), (897, 891, 860, 862), (899, 893, 855, 857), (861, 862, 881, 880), (854, 856, 875, 873), (846, 853, 872, 865), (862, 860, 879, 881), (855, 858, 877, 874), (847, 849, 868, 866), (858, 859, 878, 877), (856, 857, 876, 875), (848, 852, 871, 867), (864, 863, 882, 883), (857, 855, 874, 876), (849, 850, 869, 868), (852, 854, 873, 871), (850, 848, 867, 869), (859, 861, 880, 878), (851, 847, 866, 870), (860, 864, 883, 879), (853, 851, 870, 872), (355, 327, 893, 899), (573, 545, 891, 897), (325, 344, 900, 894), (543, 562, 898, 896), (26, 37, 889, 884), (1, 314, 887, 902), (836, 695, 901, 890), (344, 355, 899, 900), (562, 573, 897, 898), (473, 543, 896, 892), (5, 169, 895, 888), (169, 325, 894, 895), (327, 473, 892, 893), (545, 836, 890, 891), (37, 5, 888, 889), (314, 150, 886, 887), (150, 3, 885, 886), (3, 26, 884, 885)])
me_door.polygons.foreach_set('use_smooth', [True] * 870)
me_door.use_remesh_preserve_volume = False
me_door.use_remesh_preserve_attributes = False
me_door.use_mirror_vertex_groups = False
me_door.update()

# ---- objects
ob_poly = bpy.data.objects.new('Poly', me_poly)
ob_arch = bpy.data.objects.new('Arch', me_arch)
ob_beam = bpy.data.objects.new('Beam', me_beam)
ob_lock = bpy.data.objects.new('Lock', me_lock)
ob_door = bpy.data.objects.new('Door', me_door)

# ---- transforms, parenting, visibility, modifiers, constraints
ob_poly.location = (0.0, 0.0, 0.0)
ob_poly.lineart.crease_threshold = 0.0
ob_arch.location = (-0.001514, 0.2417, 6.742)
ob_arch.scale = (1.306, 1.0, 1.0)
ob_arch.lineart.crease_threshold = 0.0
_m = ob_arch.modifiers.new('Mirror', 'MIRROR')
_m = ob_arch.modifiers.new('Subsurf', 'SUBSURF')
_m.uv_smooth = 'PRESERVE_CORNERS'
_m.quality = 2
_m.levels = 4
_m.show_only_control_edges = False
ob_beam.location = (0.01978, 0.6851, 6.351)
ob_beam.lineart.crease_threshold = 0.0
_m = ob_beam.modifiers.new('Subsurf', 'SUBSURF')
_m.uv_smooth = 'PRESERVE_CORNERS'
_m.quality = 2
_m.levels = 2
_m.show_only_control_edges = False
ob_lock.location = (0.2791, 0.07949, -3.007)
ob_lock.rotation_euler = (1.571, 0.0, 0.0)
ob_lock.lineart.crease_threshold = 0.0
_m = ob_lock.modifiers.new('Subsurf', 'SUBSURF')
_m.uv_smooth = 'PRESERVE_CORNERS'
_m.quality = 2
_m.levels = 3
_m.show_only_control_edges = False
ob_door.location = (0.0, 0.0, 0.0)
ob_door.lineart.crease_threshold = 0.0
_m = ob_door.modifiers.new('Mirror', 'MIRROR')
_m.use_clip = True
_m = ob_door.modifiers.new('Subsurf', 'SUBSURF')
_m.uv_smooth = 'PRESERVE_CORNERS'
_m.quality = 2
_m.levels = 3
_m.show_only_control_edges = False

# ---- collection membership
col_collection_1.objects.link(ob_poly)
col_collection_1.objects.link(ob_arch)
col_collection_1.objects.link(ob_beam)
col_collection_1.objects.link(ob_lock)
col_collection_1.objects.link(ob_door)

# ---- scene / render settings (as saved in the file)
scene.frame_start = 1; scene.frame_end = 250; scene.frame_set(3)
scene.render.engine = 'BLENDER_EEVEE_NEXT'
scene.render.resolution_percentage = 50
scene.render.dither_intensity = 0.0
scene.render.use_bake_selected_to_active = True
scene.cycles.use_denoising = False
scene.cycles.samples = 10
scene.cycles.sampling_pattern = 'TABULATED_SOBOL'
scene.cycles.light_sampling_threshold = 0.0
scene.cycles.use_adaptive_sampling = False
scene.cycles.use_light_tree = False
scene.cycles.blur_glossy = 0.0
scene.cycles.pixel_filter_type = 'GAUSSIAN'
scene.cycles.sample_clamp_indirect = 0.0
scene.view_settings.view_transform = 'Standard'
bpy.context.view_layer.update()

# ---- added for rendering (the .blend has no active camera and no usable light): camera, sun
cam_auto = bpy.data.cameras.new('AutoCamera')
cam_auto.lens = 50.0
cam_auto.sensor_width = 36.0
cam_auto.clip_end = 1000.0
ob_auto_camera = bpy.data.objects.new('AutoCamera', cam_auto)
scene.collection.objects.link(ob_auto_camera)
ob_auto_camera.location = (21.7894, -25.8481, 17.3251)
ob_auto_camera.rotation_euler = (1.09748, -7.21219e-08, 0.694738)
scene.camera = ob_auto_camera
light_auto_sun = bpy.data.lights.new('AutoSun', 'SUN')
light_auto_sun.energy = 3.0
light_auto_sun.angle = 0.0523599
ob_auto_sun = bpy.data.objects.new('AutoSun', light_auto_sun)
scene.collection.objects.link(ob_auto_sun)
ob_auto_sun.rotation_euler = (0.872665, 0.174533, 0.523599)
bpy.context.view_layer.update()
